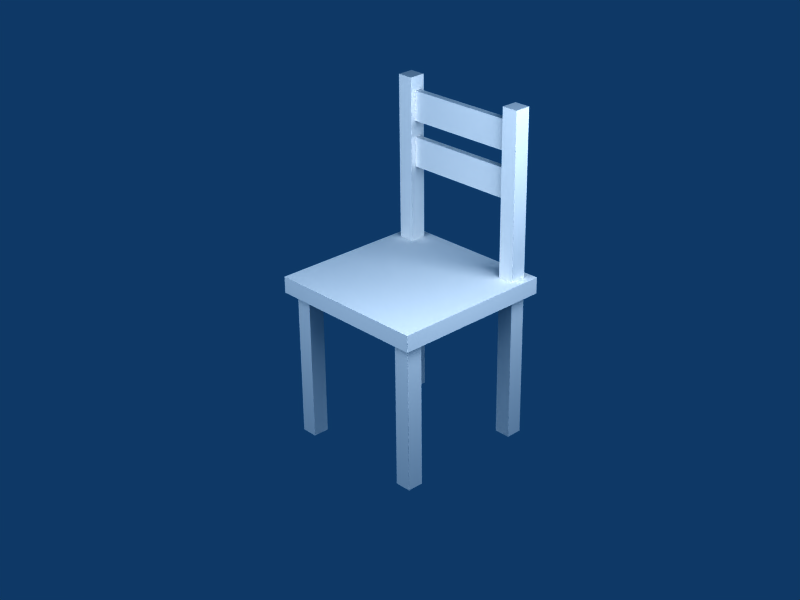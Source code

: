 # Source: Chair.blend  (saved by Blender 2.49.2; exported with 4.5.12 LTS)
import bpy
from mathutils import Matrix  # noqa: F401  (used for matrix-valued properties, if any)

bpy.ops.wm.read_factory_settings(use_empty=True)
scene = bpy.context.scene
scene.name = 'Scene'

# ---- collections
col_collection_1 = bpy.data.collections.new('Collection 1'); scene.collection.children.link(col_collection_1)

# ---- materials (node trees are filled in below, after node groups)
mat_texture = bpy.data.materials.new('Texture')
mat_texture.alpha_threshold = 0.0
mat_texture.roughness = 0.5
mat_texture.line_color = (0.0, 0.0, 0.0, 1.0)

# ---- material node trees

# ---- world
world_world = bpy.data.worlds.new('World'); scene.world = world_world
world_world.color = (0.05656, 0.2208, 0.4)
world_world.use_sun_shadow = False
world_world.sun_shadow_jitter_overblur = 0.0
world_world.cycles.sampling_method = 'MANUAL'
world_world.cycles.sample_map_resolution = 256

# ---- cameras
cam_camera = bpy.data.cameras.new('Camera')
cam_camera.passepartout_alpha = 0.2
cam_camera.clip_end = 100.0
cam_camera.lens = 65.45
cam_camera.ortho_scale = 7.314
cam_camera.show_passepartout = False
cam_camera.show_safe_areas = True
cam_camera.dof.focus_distance = 0.0
cam_camera.dof.aperture_fstop = 128.0

# ---- lights
light_spot_001 = bpy.data.lights.new('Spot.001', 'POINT')
light_spot_001.transmission_factor = 0.0
light_spot_001.cutoff_distance = 30.0
light_spot_001.energy = 149.0
light_spot_001.shadow_buffer_clip_start = 1.001
light_spot_001.shadow_soft_size = 1.0
light_spot_001.shadow_maximum_resolution = 0.006
light_spot_001.use_absolute_resolution = True
light_spot_001.cycles.use_multiple_importance_sampling = False
light_spot = bpy.data.lights.new('Spot', 'POINT')
light_spot.transmission_factor = 0.0
light_spot.cutoff_distance = 30.0
light_spot.energy = 149.0
light_spot.shadow_buffer_clip_start = 1.001
light_spot.shadow_soft_size = 1.0
light_spot.shadow_maximum_resolution = 0.006
light_spot.use_absolute_resolution = True
light_spot.cycles.use_multiple_importance_sampling = False

# ---- meshes
me_chair = bpy.data.meshes.new('Chair')
me_chair.from_pydata([(1.0, 1.0, 1.8), (1.0, -1.0, 1.8), (-1.0, -1.0, 1.8), (-1.0, 1.0, 1.8), (1.0, 1.0, 2.0), (1.0, -1.0, 2.0), (-1.0, -1.0, 2.0), (-1.0, 1.0, 2.0), (0.8, -0.8, -0.001754), (0.701, -0.701, 1.801), (0.701, -0.899, 1.801), (0.899, -0.899, 1.801), (0.899, -0.701, 1.801), (0.701, -0.701, -0.001754), (0.701, -0.899, -0.001754), (0.899, -0.899, -0.001754), (0.899, -0.701, -0.001754), (0.899, 0.899, -0.001754), (0.899, 0.701, -0.001754), (0.701, 0.701, -0.001754), (0.701, 0.899, -0.001754), (0.899, 0.899, 4.001), (0.899, 0.701, 4.001), (0.701, 0.701, 4.001), (0.701, 0.899, 4.001), (0.8, 0.8, -0.001754), (-0.7189, 0.8403, 3.475), (-0.7189, 0.7642, 3.475), (-0.7189, 0.7642, 3.834), (-0.7189, 0.8403, 3.834), (0.7229, 0.8403, 3.475), (0.7229, 0.7642, 3.475), (0.7229, 0.7642, 3.834), (0.7229, 0.8403, 3.834), (-0.8, 0.8, -0.001754), (-0.899, 0.899, 4.001), (-0.899, 0.701, 4.001), (-0.701, 0.701, 4.001), (-0.701, 0.899, 4.001), (-0.899, 0.899, -0.001754), (-0.899, 0.701, -0.001754), (-0.701, 0.701, -0.001754), (-0.701, 0.899, -0.001754), (-0.701, -0.701, -0.001754), (-0.701, -0.899, -0.001754), (-0.899, -0.899, -0.001754), (-0.899, -0.701, -0.001754), (-0.701, -0.701, 1.801), (-0.701, -0.899, 1.801), (-0.899, -0.899, 1.801), (-0.899, -0.701, 1.801), (-0.8, -0.8, -0.001754), (0.7229, 0.8403, 3.28), (0.7229, 0.7642, 3.28), (0.7229, 0.7642, 2.921), (0.7229, 0.8403, 2.921), (-0.7189, 0.8403, 3.28), (-0.7189, 0.7642, 3.28), (-0.7189, 0.7642, 2.921), (-0.7189, 0.8403, 2.921)], [], [(0, 1, 2, 3), (4, 7, 6, 5), (0, 4, 5, 1), (1, 5, 6, 2), (2, 6, 7, 3), (4, 0, 3, 7), (13, 9, 12, 16), (14, 10, 9, 13), (15, 11, 10, 14), (16, 12, 11, 15), (8, 13, 16), (8, 14, 13), (8, 15, 14), (8, 16, 15), (25, 17, 18), (25, 18, 19), (25, 19, 20), (25, 20, 17), (17, 21, 22, 18), (18, 22, 23, 19), (19, 23, 24, 20), (20, 24, 21, 17), (21, 24, 23, 22), (26, 30, 31, 27), (27, 31, 32, 28), (28, 32, 33, 29), (29, 33, 30, 26), (38, 35, 36, 37), (39, 35, 38, 42), (40, 36, 35, 39), (41, 37, 36, 40), (42, 38, 37, 41), (34, 39, 42), (34, 40, 39), (34, 41, 40), (34, 42, 41), (51, 43, 44), (51, 44, 45), (51, 45, 46), (51, 46, 43), (43, 47, 48, 44), (44, 48, 49, 45), (45, 49, 50, 46), (46, 50, 47, 43), (56, 52, 55, 59), (57, 53, 52, 56), (58, 54, 53, 57), (59, 55, 54, 58)])
_uv = me_chair.uv_layers.new(name='UVTex')
_uv.uv.foreach_set('vector', [0.06964, 0.06954, 0.5916, 0.06954, 0.5916, 0.5915, 0.06964, 0.5915, 0.5916, 0.07026, 0.5916, 0.5923, 0.06961, 0.5923, 0.06961, 0.07026, 0.5937, 0.001855, 0.5916, 0.07026, 0.06961, 0.07026, 0.07174, 0.001856, 0.001201, 0.06813, 0.06961, 0.07026, 0.06961, 0.5923, 0.001201, 0.5901, 0.07149, 0.653, 0.06961, 0.5923, 0.5916, 0.5923, 0.5935, 0.653, 0.5916, 0.07026, 0.6535, 0.06838, 0.6535, 0.5904, 0.5916, 0.5923, 0.7477, 0.1245, 0.7477, 0.4698, 0.6664, 0.4689, 0.6664, 0.1235, 0.8331, 0.1254, 0.8331, 0.4707, 0.7477, 0.4698, 0.7477, 0.1245, 0.9134, 0.1263, 0.9134, 0.4716, 0.8331, 0.4707, 0.8331, 0.1254, 0.9937, 0.1272, 0.9937, 0.4726, 0.9134, 0.4716, 0.9134, 0.1263, 0.8737, 0.08568, 0.834, 0.04506, 0.9143, 0.04598, 0.8737, 0.08568, 0.8331, 0.1254, 0.834, 0.04506, 0.8737, 0.08568, 0.9134, 0.1263, 0.8331, 0.1254, 0.8737, 0.08568, 0.9143, 0.04598, 0.9134, 0.1263, 0.8741, 0.08514, 0.9154, 0.04254, 0.9155, 0.1251, 0.8741, 0.08514, 0.9155, 0.1251, 0.8329, 0.1252, 0.8741, 0.08514, 0.8329, 0.1252, 0.8328, 0.04265, 0.8741, 0.08514, 0.8328, 0.04265, 0.9154, 0.04254, 0.9962, 0.1253, 0.9962, 0.7578, 0.9119, 0.7579, 0.9155, 0.1251, 0.9155, 0.1251, 0.9119, 0.7579, 0.8294, 0.7579, 0.8329, 0.1252, 0.8329, 0.1252, 0.8294, 0.7579, 0.7487, 0.758, 0.7474, 0.1253, 0.7474, 0.1253, 0.7487, 0.758, 0.6662, 0.7582, 0.6662, 0.1251, 0.912, 0.8404, 0.8294, 0.8405, 0.8294, 0.7579, 0.9119, 0.7579, 0.09969, 0.8718, 0.5895, 0.8718, 0.5894, 0.9358, 0.09959, 0.9358, 0.09991, 0.6926, 0.5899, 0.6926, 0.5899, 0.8719, 0.09991, 0.8719, 0.09991, 0.8719, 0.5899, 0.8719, 0.5912, 0.9356, 0.1011, 0.9356, 0.09969, 0.694, 0.5895, 0.694, 0.5895, 0.8718, 0.09969, 0.8718, 0.912, 0.8404, 0.8294, 0.8405, 0.8294, 0.7579, 0.9119, 0.7579, 0.7474, 0.1253, 0.7487, 0.758, 0.6662, 0.7582, 0.6662, 0.1251, 0.8329, 0.1252, 0.8294, 0.7579, 0.7487, 0.758, 0.7474, 0.1253, 0.9155, 0.1251, 0.9119, 0.7579, 0.8294, 0.7579, 0.8329, 0.1252, 0.9962, 0.1253, 0.9962, 0.7578, 0.9119, 0.7579, 0.9155, 0.1251, 0.8741, 0.08514, 0.8328, 0.04265, 0.9154, 0.04254, 0.8741, 0.08514, 0.8329, 0.1252, 0.8328, 0.04265, 0.8741, 0.08514, 0.9155, 0.1251, 0.8329, 0.1252, 0.8741, 0.08514, 0.9154, 0.04254, 0.9155, 0.1251, 0.8737, 0.08568, 0.9143, 0.04598, 0.9134, 0.1263, 0.8737, 0.08568, 0.9134, 0.1263, 0.8331, 0.1254, 0.8737, 0.08568, 0.8331, 0.1254, 0.834, 0.04506, 0.8737, 0.08568, 0.834, 0.04506, 0.9143, 0.04598, 0.9937, 0.1272, 0.9937, 0.4726, 0.9134, 0.4716, 0.9134, 0.1263, 0.9134, 0.1263, 0.9134, 0.4716, 0.8331, 0.4707, 0.8331, 0.1254, 0.8331, 0.1254, 0.8331, 0.4707, 0.7477, 0.4698, 0.7477, 0.1245, 0.7477, 0.1245, 0.7477, 0.4698, 0.6664, 0.4689, 0.6664, 0.1235, 0.09969, 0.694, 0.5895, 0.694, 0.5895, 0.8718, 0.09969, 0.8718, 0.09991, 0.8719, 0.5899, 0.8719, 0.5912, 0.9356, 0.1011, 0.9356, 0.09991, 0.6926, 0.5899, 0.6926, 0.5899, 0.8719, 0.09991, 0.8719, 0.09969, 0.8718, 0.5895, 0.8718, 0.5894, 0.9358, 0.09959, 0.9358])
me_chair.materials.append(mat_texture)
me_chair.use_remesh_preserve_volume = False
me_chair.use_remesh_preserve_attributes = False
me_chair.use_mirror_vertex_groups = False
me_chair.update()

# ---- objects
ob_lamp_001 = bpy.data.objects.new('Lamp.001', light_spot_001)
ob_chair = bpy.data.objects.new('Chair', me_chair)
ob_lamp = bpy.data.objects.new('Lamp', light_spot)
ob_camera = bpy.data.objects.new('Camera', cam_camera)

# ---- transforms, parenting, visibility, modifiers, constraints
ob_lamp_001.location = (0.03537, -2.14, 1.85)
ob_lamp_001.rotation_euler = (0.6503, 0.05522, 1.866)
ob_lamp_001.lock_rotations_4d = False
ob_lamp_001.empty_display_type = 'ARROWS'
ob_lamp_001.color = (0.0, 0.0, 0.0, 0.0)
ob_lamp_001.lineart.crease_threshold = 0.0
ob_chair.location = (0.0, 0.0, 0.0)
ob_chair.scale = (0.343, 0.343, 0.343)
ob_chair.lock_rotations_4d = False
ob_chair.empty_display_type = 'ARROWS'
ob_chair.lineart.crease_threshold = 0.0
ob_lamp.location = (1.633, -0.04303, 1.85)
ob_lamp.rotation_euler = (0.6503, 0.05522, 1.866)
ob_lamp.lock_rotations_4d = False
ob_lamp.empty_display_type = 'ARROWS'
ob_lamp.color = (0.0, 0.0, 0.0, 0.0)
ob_lamp.lineart.crease_threshold = 0.0
ob_camera.location = (3.658, -3.467, 3.096)
ob_camera.rotation_euler = (1.109, 0.01082, 0.8149)
ob_camera.lock_rotations_4d = False
ob_camera.empty_display_type = 'ARROWS'
ob_camera.color = (0.0, 0.0, 0.0, 0.0)
ob_camera.display_type = 'WIRE'
ob_camera.lineart.crease_threshold = 0.0

# ---- collection membership
col_collection_1.objects.link(ob_lamp_001)
col_collection_1.objects.link(ob_chair)
col_collection_1.objects.link(ob_lamp)
col_collection_1.objects.link(ob_camera)

# ---- scene / render settings (as saved in the file)
scene.camera = ob_camera
scene.frame_start = 1; scene.frame_end = 250; scene.frame_set(11)
scene.render.engine = 'BLENDER_EEVEE_NEXT'
scene.render.image_settings.file_format = 'JPEG'
scene.render.image_settings.color_mode = 'RGB'
scene.render.image_settings.compression = 90
scene.render.resolution_x = 800
scene.render.resolution_y = 600
scene.render.pixel_aspect_x = 100.0
scene.render.pixel_aspect_y = 100.0
scene.render.fps = 25
scene.render.dither_intensity = 0.0
scene.render.use_compositing = False
scene.render.use_sequencer = False
scene.render.bake_margin = 2
scene.render.bake_bias = 0.0
scene.render.use_stamp_time = False
scene.render.use_stamp_date = False
scene.render.use_stamp_frame = False
scene.render.use_stamp_camera = False
scene.render.use_stamp_scene = False
scene.render.use_stamp_filename = False
scene.render.use_stamp_render_time = False
scene.render.stamp_font_size = 0
scene.cycles.use_denoising = False
scene.cycles.samples = 10
scene.cycles.sampling_pattern = 'TABULATED_SOBOL'
scene.cycles.light_sampling_threshold = 0.0
scene.cycles.use_adaptive_sampling = False
scene.cycles.use_light_tree = False
scene.cycles.blur_glossy = 0.0
scene.cycles.volume_bounces = 1
scene.cycles.pixel_filter_type = 'GAUSSIAN'
scene.cycles.sample_clamp_indirect = 0.0
scene.view_settings.view_transform = 'Raw'
bpy.context.view_layer.update()
